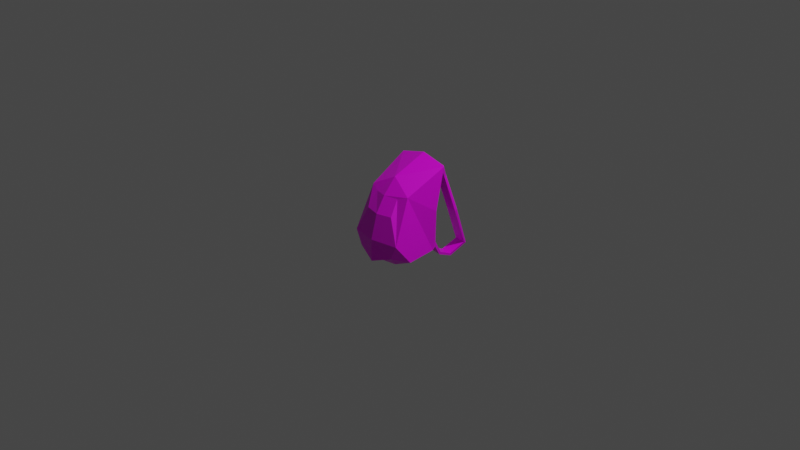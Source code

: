 # Source: backpack.blend  (saved by Blender 2.93.20; exported with 4.5.12 LTS)
import bpy
from mathutils import Matrix  # noqa: F401  (used for matrix-valued properties, if any)

bpy.ops.wm.read_factory_settings(use_empty=True)
scene = bpy.context.scene
scene.name = 'Scene'

# ---- collections
col_collection = bpy.data.collections.new('Collection'); scene.collection.children.link(col_collection)

# ---- images (referenced by path relative to the original .blend; pixels are not part of the script)
import os
ASSET_DIR = os.environ.get("B2B_ASSET_DIR", "")  # directory of the original .blend (textures are referenced by path, not embedded)
HERE = os.path.dirname(os.path.abspath(__file__))  # packed textures are extracted next to this script under _unpacked/

def load_image(name, relpath, width, height, colorspace="sRGB"):
    """Load a texture the original file referenced (path relative to the .blend, or extracted next to this script)."""
    p = next((c for c in (os.path.join(HERE, relpath), os.path.join(ASSET_DIR, relpath)) if relpath and os.path.exists(c)), "")
    if p:
        img = bpy.data.images.load(p, check_existing=True)
        img.name = name
    else:  # same state as the original file: an image datablock whose file is absent (Cycles renders it pink)
        img = bpy.data.images.new(name, width, height)
        img.source = "FILE"
        img.filepath = "//" + (relpath or name)
    img.colorspace_settings.name = colorspace
    return img
img_backpack_png = load_image('backpack.png', 'backpack.png', 1024, 1024, 'sRGB')

# ---- materials (node trees are filled in below, after node groups)
mat_material = bpy.data.materials.new('Material')
mat_material.alpha_threshold = 0.0
mat_material.use_transparent_shadow = False
mat_material.line_color = (0.0, 0.0, 0.0, 1.0)

# ---- material node trees
mat_material.use_nodes = True; mat_material.node_tree.nodes.clear()
_N = mat_material.node_tree.nodes; _L = mat_material.node_tree.links
n0 = _N.new('ShaderNodeOutputMaterial'); n0.name = 'Material Output'; n0.location = (300, 300)
n1 = _N.new('ShaderNodeBsdfPrincipled'); n1.name = 'Principled BSDF'; n1.location = (10, 300)
n1.distribution = 'GGX'
n1.subsurface_method = 'BURLEY'
n1.inputs[2].default_value = 0.4
n1.inputs[3].default_value = 1.45
n1.inputs[27].default_value = (0.0, 0.0, 0.0, 1.0)
n1.inputs[28].default_value = 1.0
n2 = _N.new('ShaderNodeTexImage'); n2.name = 'Image Texture'; n2.location = (-280, 280)
n2.image = img_backpack_png
_L.new(n1.outputs[0], n0.inputs[0])
_L.new(n2.outputs[0], n1.inputs[0])
n0.is_active_output = True

# ---- world
world_world = bpy.data.worlds.new('World'); scene.world = world_world
world_world.use_nodes = True; world_world.node_tree.nodes.clear()
_N = world_world.node_tree.nodes; _L = world_world.node_tree.links
n0 = _N.new('ShaderNodeOutputWorld'); n0.name = 'World Output'; n0.location = (300, 300)
n1 = _N.new('ShaderNodeBackground'); n1.name = 'Background'; n1.location = (10, 300)
n1.inputs[0].default_value = (0.05088, 0.05088, 0.05088, 1.0)
_L.new(n1.outputs[0], n0.inputs[0])
n0.is_active_output = True
world_world.color = (0.05088, 0.05088, 0.05088)
world_world.use_sun_shadow = False
world_world.sun_shadow_jitter_overblur = 0.0

# ---- cameras
cam_camera = bpy.data.cameras.new('Camera')
cam_camera.clip_end = 100.0
cam_camera.ortho_scale = 7.314

# ---- lights
light_light = bpy.data.lights.new('Light', 'POINT')
light_light.transmission_factor = 0.0
light_light.energy = 1000.0
light_light.shadow_soft_size = 0.1
light_light.shadow_maximum_resolution = 0.006
light_light.use_absolute_resolution = True

# ---- meshes
me_cube = bpy.data.meshes.new('Cube')
me_cube.from_pydata([(0.3265, 0.299, 0.5855), (0.2875, 0.2011, -0.3222), (0.3265, -0.3526, -0.08269), (0.2527, -0.3526, -0.2396), (-0.2529, -0.1549, -0.3222), (-0.211, -0.1549, 0.3749), (-0.1791, -0.3526, -0.2396), (-0.2529, -0.3526, -0.08269), (0.2846, -0.1549, 0.3749), (-0.214, 0.2011, -0.3222), (0.3265, -0.1549, -0.3222), (0.3265, 0.2039, 0.1317), (-0.2529, 0.299, 0.5855), (0.0432, 0.2649, -0.3222), (0.02989, -0.4068, -0.08269), (0.02989, -0.4068, -0.3222), (0.04291, 0.299, 0.6622), (0.02989, -0.08447, 0.505), (0.0432, 0.2039, 0.1317), (-0.2529, 0.2039, 0.1317), (-0.1244, -0.2412, -0.3569), (-0.1244, -0.1312, -0.3569), (-0.1027, 0.06691, -0.3569), (0.03295, -0.2714, -0.3569), (0.198, -0.2412, -0.3569), (0.198, -0.1312, -0.3569), (0.1763, 0.06691, -0.3569), (0.04064, 0.1024, -0.3569), (0.1795, -0.1946, 0.34), (0.2014, -0.3003, 0.1842), (0.03086, -0.2323, 0.3451), (0.03086, -0.336, 0.1792), (-0.1079, -0.1946, 0.34), (-0.1297, -0.3003, 0.1842), (0.2674, 0.2566, -0.2501), (0.2665, 0.2549, -0.3057), (0.09361, 0.2566, -0.2501), (0.09361, 0.2674, -0.3028), (0.06133, 0.3281, 0.5955), (0.2946, 0.3281, 0.5811), (0.2946, 0.3068, 0.5424), (0.07219, 0.3102, 0.5424), (0.1351, 0.4017, 0.4651), (0.2627, 0.395, 0.456), (0.2627, 0.3759, 0.4318), (0.141, 0.379, 0.4307), (0.2147, 0.4929, 0.09242), (0.3412, 0.4841, 0.07469), (0.3397, 0.4596, 0.05604), (0.2183, 0.4623, 0.06426), (0.1761, 0.6831, -0.3856), (0.3037, 0.6728, -0.3915), (0.3048, 0.6453, -0.3777), (0.1833, 0.6448, -0.3708), (0.1166, 0.5012, -0.5096), (0.2444, 0.5083, -0.5112), (0.2468, 0.5025, -0.4833), (0.1253, 0.5019, -0.4765), (0.2421, 0.3605, -0.4186), (0.2392, 0.3488, -0.4444), (0.1076, 0.3605, -0.4074), (0.1055, 0.3578, -0.432), (-0.181, 0.2566, -0.2501), (-0.1801, 0.2549, -0.3057), (-0.007209, 0.2566, -0.2501), (-0.007209, 0.2958, -0.3057), (0.02507, 0.3281, 0.5955), (-0.2081, 0.3281, 0.5811), (-0.2081, 0.3068, 0.5424), (0.01421, 0.3102, 0.5424), (-0.06542, 0.4059, 0.4651), (-0.1907, 0.3811, 0.456), (-0.188, 0.3622, 0.4318), (-0.06807, 0.3825, 0.4307), (-0.2406, 0.5921, 0.1438), (-0.3521, 0.5305, 0.1572), (-0.3448, 0.5074, 0.1382), (-0.2375, 0.5606, 0.1167), (-0.3753, 0.7497, -0.3285), (-0.4843, 0.6873, -0.3034), (-0.4705, 0.663, -0.2904), (-0.3621, 0.7132, -0.3133), (-0.2751, 0.5991, -0.4674), (-0.3908, 0.5527, -0.4377), (-0.3839, 0.5487, -0.4103), (-0.2755, 0.5989, -0.4332), (-0.3054, 0.4272, -0.3519), (-0.1738, 0.3367, -0.3805), (-0.1847, 0.4836, -0.3738), (-0.1874, 0.4799, -0.3982)], [], [(4, 9, 22, 21), (4, 6, 7, 5), (12, 5, 17, 16), (3, 15, 23, 24), (10, 8, 2, 3), (11, 18, 41, 40), (8, 11, 0), (6, 15, 14, 7), (18, 11, 34, 36), (18, 64, 62, 19), (0, 16, 17, 8), (19, 68, 69, 18), (5, 12, 19), (3, 2, 14, 15), (7, 14, 31, 33), (8, 17, 30, 28), (1, 10, 25, 26), (10, 3, 24, 25), (15, 6, 20, 23), (6, 4, 21, 20), (9, 13, 27, 22), (13, 1, 26, 27), (26, 25, 27), (22, 27, 21), (20, 21, 23), (24, 23, 25), (27, 25, 23, 21), (28, 30, 31, 29), (32, 33, 31, 30), (14, 2, 29, 31), (5, 7, 33, 32), (17, 5, 32, 30), (2, 8, 28, 29), (36, 34, 58, 60), (1, 13, 37, 35), (35, 34, 1), (37, 13, 36), (40, 41, 45, 44), (0, 11, 40, 39), (16, 0, 39, 38), (64, 88, 86, 62), (1, 11, 8, 10), (4, 5, 19, 9), (45, 42, 46, 49), (38, 39, 43, 42), (41, 38, 42, 45), (39, 40, 44, 43), (48, 49, 53, 52), (43, 44, 48, 47), (44, 45, 49, 48), (42, 43, 47, 46), (50, 51, 55, 54), (46, 47, 51, 50), (49, 46, 50, 53), (47, 48, 52, 51), (56, 57, 60, 58), (53, 50, 54, 57), (51, 52, 56, 55), (52, 53, 57, 56), (35, 37, 61, 59), (34, 35, 59, 58), (37, 36, 60, 61), (54, 61, 60, 57), (54, 55, 59, 61), (55, 56, 58, 59), (1, 34, 11), (18, 36, 13), (9, 63, 65, 13), (63, 9, 62), (65, 64, 13), (68, 72, 73, 69), (12, 67, 68, 19), (16, 66, 67, 12), (73, 77, 74, 70), (66, 70, 71, 67), (69, 73, 70, 66), (67, 71, 72, 68), (76, 80, 81, 77), (71, 75, 76, 72), (72, 76, 77, 73), (70, 74, 75, 71), (78, 82, 83, 79), (74, 78, 79, 75), (77, 81, 78, 74), (75, 79, 80, 76), (84, 86, 88, 85), (81, 85, 82, 78), (79, 83, 84, 80), (80, 84, 85, 81), (63, 87, 89, 65), (62, 86, 87, 63), (65, 89, 88, 64), (82, 85, 88, 89), (82, 89, 87, 83), (83, 87, 86, 84), (9, 19, 62), (18, 13, 64), (16, 38, 66), (69, 66, 38, 41), (41, 18, 69)])
_uv = me_cube.uv_layers.new(name='UVMap')
_uv.uv.foreach_set('vector', [0.3563, 0.2051, 0.1965, 0.2269, 0.2481, 0.1386, 0.3421, 0.1316, 0.3563, 0.2051, 0.464, 0.2039, 0.4594, 0.3008, 0.4471, 0.5776, 0.4243, 0.9188, 0.4471, 0.5776, 0.5733, 0.6684, 0.5814, 0.9147, 0.6803, 0.2005, 0.5687, 0.1671, 0.569, 0.08726, 0.6585, 0.08196, 0.7879, 0.1985, 0.7043, 0.5736, 0.6866, 0.2972, 0.6803, 0.2005, 0.5153, 0.748, 0.6371, 0.7516, 0.6191, 0.9336, 0.5236, 0.9304, 0.7043, 0.5736, 0.9054, 0.4877, 0.8914, 0.7736, 0.464, 0.2039, 0.5687, 0.1671, 0.5701, 0.2859, 0.4594, 0.3008, 0.6371, 0.7516, 0.5153, 0.748, 0.5456, 0.5831, 0.6203, 0.5853, 0.6371, 0.7516, 0.6637, 0.5867, 0.7384, 0.5889, 0.7643, 0.7554, 0.7326, 0.9135, 0.5814, 0.9147, 0.5733, 0.6684, 0.7043, 0.5736, 0.7643, 0.7554, 0.7396, 0.9369, 0.644, 0.9344, 0.6371, 0.7516, 0.4471, 0.5776, 0.264, 0.7833, 0.2444, 0.4979, 0.6803, 0.2005, 0.6866, 0.2972, 0.5701, 0.2859, 0.5687, 0.1671, 0.4594, 0.3008, 0.5701, 0.2859, 0.5719, 0.4278, 0.5036, 0.4368, 0.7043, 0.5736, 0.5733, 0.6684, 0.5726, 0.5381, 0.6454, 0.5452, 0.948, 0.2152, 0.7879, 0.1985, 0.8006, 0.1246, 0.8947, 0.1286, 0.7879, 0.1985, 0.6803, 0.2005, 0.7454, 0.1244, 0.8006, 0.1246, 0.5687, 0.1671, 0.464, 0.2039, 0.4831, 0.08481, 0.569, 0.08726, 0.464, 0.2039, 0.3563, 0.2051, 0.3421, 0.1316, 0.3973, 0.1297, 0.824, 0.813, 0.7972, 0.7023, 0.8686, 0.7034, 0.8836, 0.7651, 0.7972, 0.7023, 0.824, 0.5971, 0.8836, 0.6449, 0.8686, 0.7034, 0.5091, 0.264, 0.4997, 0.1788, 0.5674, 0.2793, 0.6291, 0.264, 0.5674, 0.2793, 0.6384, 0.1788, 0.6384, 0.1315, 0.6384, 0.1788, 0.5707, 0.1186, 0.4997, 0.1315, 0.5707, 0.1186, 0.4997, 0.1788, 0.5674, 0.2793, 0.4997, 0.1788, 0.5707, 0.1186, 0.6384, 0.1788, 0.6454, 0.5452, 0.5726, 0.5381, 0.5719, 0.4278, 0.6443, 0.4348, 0.5045, 0.5473, 0.5036, 0.4368, 0.5719, 0.4278, 0.5726, 0.5381, 0.5701, 0.2859, 0.6866, 0.2972, 0.6443, 0.4348, 0.5719, 0.4278, 0.4471, 0.5776, 0.4594, 0.3008, 0.5036, 0.4368, 0.5045, 0.5473, 0.5733, 0.6684, 0.4471, 0.5776, 0.5045, 0.5473, 0.5726, 0.5381, 0.6866, 0.2972, 0.7043, 0.5736, 0.6454, 0.5452, 0.6443, 0.4348, 0.04374, 0.3942, 0.06857, 0.3907, 0.07443, 0.4266, 0.04755, 0.4307, 0.824, 0.5971, 0.7972, 0.7023, 0.792, 0.6796, 0.7996, 0.6054, 0.545, 0.5592, 0.5456, 0.5831, 0.5202, 0.5522, 0.6209, 0.5622, 0.643, 0.5548, 0.6203, 0.5853, 0.1358, 0.7431, 0.09972, 0.7585, 0.0954, 0.7269, 0.1248, 0.7192, 0.5074, 0.9472, 0.5153, 0.748, 0.5236, 0.9304, 0.526, 0.9492, 0.5814, 0.9147, 0.7326, 0.9135, 0.7157, 0.9366, 0.5922, 0.9589, 0.0473, 0.4277, 0.05418, 0.3653, 0.08246, 0.3663, 0.07451, 0.4132, 0.948, 0.2152, 0.9054, 0.4877, 0.7043, 0.5736, 0.7879, 0.1985, 0.3563, 0.2051, 0.4471, 0.5776, 0.2444, 0.4979, 0.1965, 0.2269, 0.0954, 0.7269, 0.08859, 0.7334, 0.07892, 0.6383, 0.08624, 0.6333, 0.09225, 0.767, 0.04928, 0.7526, 0.06183, 0.727, 0.08859, 0.7334, 0.09972, 0.7585, 0.09225, 0.767, 0.08859, 0.7334, 0.0954, 0.7269, 0.1437, 0.7435, 0.1358, 0.7431, 0.1248, 0.7192, 0.1313, 0.7209, 0.1087, 0.6275, 0.08624, 0.6333, 0.06269, 0.5111, 0.09779, 0.5073, 0.1313, 0.7209, 0.1248, 0.7192, 0.1087, 0.6275, 0.1149, 0.6287, 0.1248, 0.7192, 0.0954, 0.7269, 0.08624, 0.6333, 0.1087, 0.6275, 0.08859, 0.7334, 0.06183, 0.727, 0.04755, 0.6374, 0.07892, 0.6383, 0.05484, 0.5111, 0.02814, 0.5196, 0.02304, 0.4749, 0.04726, 0.4645, 0.07892, 0.6383, 0.04755, 0.6374, 0.02814, 0.5196, 0.05484, 0.5111, 0.08624, 0.6333, 0.07892, 0.6383, 0.05484, 0.5111, 0.06269, 0.5111, 0.1149, 0.6287, 0.1087, 0.6275, 0.09779, 0.5073, 0.1033, 0.5036, 0.08328, 0.4614, 0.0548, 0.4646, 0.04755, 0.4307, 0.07443, 0.4266, 0.06269, 0.5111, 0.05484, 0.5111, 0.04726, 0.4645, 0.0548, 0.4646, 0.1033, 0.5036, 0.09779, 0.5073, 0.08328, 0.4614, 0.08859, 0.4604, 0.09779, 0.5073, 0.06269, 0.5111, 0.0548, 0.4646, 0.08328, 0.4614, 0.006264, 0.4069, 0.04108, 0.403, 0.04428, 0.4341, 0.01633, 0.4397, 0.06857, 0.3907, 0.07459, 0.3971, 0.07938, 0.4272, 0.07443, 0.4266, 0.04108, 0.403, 0.04374, 0.3942, 0.04755, 0.4307, 0.04428, 0.4341, 0.04726, 0.4645, 0.04428, 0.4341, 0.04755, 0.4307, 0.0548, 0.4646, 0.04726, 0.4645, 0.02304, 0.4749, 0.01633, 0.4397, 0.04428, 0.4341, 0.08859, 0.4604, 0.08328, 0.4614, 0.07443, 0.4266, 0.07938, 0.4272, 0.5202, 0.5522, 0.5456, 0.5831, 0.5153, 0.748, 0.6371, 0.7516, 0.6203, 0.5853, 0.643, 0.5548, 0.824, 0.813, 0.7997, 0.7986, 0.7825, 0.7242, 0.7972, 0.7023, 0.7403, 0.5651, 0.768, 0.5596, 0.7384, 0.5889, 0.6692, 0.558, 0.6637, 0.5867, 0.643, 0.5548, 0.131, 0.04065, 0.1169, 0.06293, 0.09116, 0.05259, 0.09261, 0.01822, 0.7597, 0.9548, 0.7367, 0.9556, 0.7396, 0.9369, 0.7643, 0.7554, 0.5814, 0.9147, 0.5722, 0.9593, 0.4486, 0.9419, 0.4243, 0.9188, 0.09116, 0.05259, 0.08359, 0.145, 0.07508, 0.1419, 0.08265, 0.04826, 0.0837, 0.0102, 0.08265, 0.04826, 0.05568, 0.05856, 0.04117, 0.03383, 0.09261, 0.01822, 0.09116, 0.05259, 0.08265, 0.04826, 0.0837, 0.0102, 0.1398, 0.04038, 0.1238, 0.06244, 0.1169, 0.06293, 0.131, 0.04065, 0.109, 0.1466, 0.1048, 0.2771, 0.06713, 0.2758, 0.08359, 0.145, 0.1238, 0.06244, 0.1156, 0.1457, 0.109, 0.1466, 0.1169, 0.06293, 0.1169, 0.06293, 0.109, 0.1466, 0.08359, 0.145, 0.09116, 0.05259, 0.08265, 0.04826, 0.07508, 0.1419, 0.04436, 0.1396, 0.05568, 0.05856, 0.05843, 0.2763, 0.0525, 0.3266, 0.02524, 0.3174, 0.02819, 0.2675, 0.07508, 0.1419, 0.05843, 0.2763, 0.02819, 0.2675, 0.04436, 0.1396, 0.08359, 0.145, 0.06713, 0.2758, 0.05843, 0.2763, 0.07508, 0.1419, 0.1156, 0.1457, 0.1111, 0.2807, 0.1048, 0.2771, 0.109, 0.1466, 0.09355, 0.3291, 0.08246, 0.3663, 0.05418, 0.3653, 0.06052, 0.3261, 0.06713, 0.2758, 0.06052, 0.3261, 0.0525, 0.3266, 0.05843, 0.2763, 0.1111, 0.2807, 0.09925, 0.3295, 0.09355, 0.3291, 0.1048, 0.2771, 0.1048, 0.2771, 0.09355, 0.3291, 0.06052, 0.3261, 0.06713, 0.2758, 0.01331, 0.3995, 0.02789, 0.386, 0.04961, 0.3629, 0.03965, 0.4174, 0.07451, 0.4132, 0.08246, 0.3663, 0.09664, 0.3979, 0.08427, 0.413, 0.03965, 0.4174, 0.04961, 0.3629, 0.05418, 0.3653, 0.0473, 0.4277, 0.0525, 0.3266, 0.06052, 0.3261, 0.05418, 0.3653, 0.04961, 0.3629, 0.0525, 0.3266, 0.04961, 0.3629, 0.02789, 0.386, 0.02524, 0.3174, 0.09925, 0.3295, 0.09664, 0.3979, 0.08246, 0.3663, 0.09355, 0.3291, 0.768, 0.5596, 0.7643, 0.7554, 0.7384, 0.5889, 0.6371, 0.7516, 0.643, 0.5548, 0.6637, 0.5867, 0.5814, 0.9147, 0.5922, 0.9589, 0.5722, 0.9593, 0.644, 0.9344, 0.6386, 0.9583, 0.6231, 0.9578, 0.6191, 0.9336, 0.6191, 0.9336, 0.6371, 0.7516, 0.644, 0.9344])
me_cube.materials.append(mat_material)
me_cube.use_remesh_preserve_volume = False
me_cube.use_remesh_preserve_attributes = False
me_cube.use_mirror_vertex_groups = False
me_cube.update()

# ---- objects
ob_backpack = bpy.data.objects.new('backpack', me_cube)
ob_light = bpy.data.objects.new('Light', light_light)
ob_camera = bpy.data.objects.new('Camera', cam_camera)

# ---- transforms, parenting, visibility, modifiers, constraints
ob_backpack.location = (0.0, 0.0, 0.0)
ob_backpack.lock_rotations_4d = False
ob_backpack.empty_display_type = 'ARROWS'
ob_backpack.lineart.crease_threshold = 0.0
ob_light.location = (4.076, 1.005, 5.904)
ob_light.rotation_euler = (0.6503, 0.05522, 1.866)
ob_light.lock_rotations_4d = False
ob_light.empty_display_type = 'ARROWS'
ob_light.color = (0.0, 0.0, 0.0, 0.0)
ob_light.lineart.crease_threshold = 0.0
ob_camera.location = (7.359, -6.926, 4.958)
ob_camera.rotation_euler = (1.109, 0.0, 0.8149)
ob_camera.lock_rotations_4d = False
ob_camera.empty_display_type = 'ARROWS'
ob_camera.color = (0.0, 0.0, 0.0, 0.0)
ob_camera.display_type = 'WIRE'
ob_camera.lineart.crease_threshold = 0.0

# ---- collection membership
col_collection.objects.link(ob_backpack)
col_collection.objects.link(ob_light)
col_collection.objects.link(ob_camera)

# ---- scene / render settings (as saved in the file)
scene.camera = ob_camera
scene.frame_start = 1; scene.frame_end = 250; scene.frame_set(1)
scene.render.engine = 'BLENDER_EEVEE_NEXT'
scene.cycles.use_denoising = False
scene.cycles.samples = 128
scene.cycles.sampling_pattern = 'TABULATED_SOBOL'
scene.cycles.use_adaptive_sampling = False
scene.cycles.use_light_tree = False
scene.view_settings.view_transform = 'Filmic'
bpy.context.view_layer.update()
